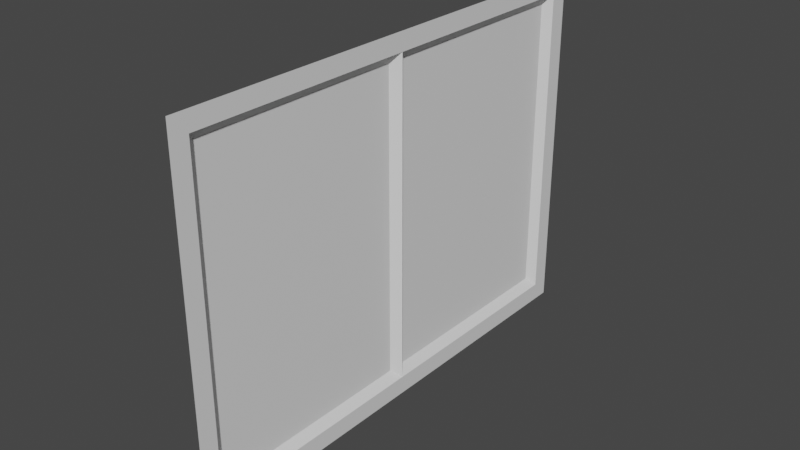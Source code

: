 # Source: ElevatorDoor.blend  (saved by Blender 2.83.19; exported with 4.5.12 LTS)
import bpy
from mathutils import Matrix  # noqa: F401  (used for matrix-valued properties, if any)

bpy.ops.wm.read_factory_settings(use_empty=True)
scene = bpy.context.scene
scene.name = 'Scene'

# ---- collections
col_collection = bpy.data.collections.new('Collection'); scene.collection.children.link(col_collection)

# ---- materials (node trees are filled in below, after node groups)
mat_material_031 = bpy.data.materials.new('Material.031')
mat_material_031.use_transparent_shadow = False
mat_material_039 = bpy.data.materials.new('Material.039')
mat_material_039.use_transparent_shadow = False

# ---- material node trees
mat_material_031.use_nodes = True; mat_material_031.node_tree.nodes.clear()
_N = mat_material_031.node_tree.nodes; _L = mat_material_031.node_tree.links
n0 = _N.new('ShaderNodeBsdfPrincipled'); n0.name = 'Principled BSDF'; n0.location = (10, 300)
n0.distribution = 'GGX'
n0.subsurface_method = 'BURLEY'
n0.inputs[3].default_value = 1.45
n0.inputs[27].default_value = (0.0, 0.0, 0.0, 1.0)
n0.inputs[28].default_value = 1.0
n1 = _N.new('ShaderNodeOutputMaterial'); n1.name = 'Material Output'; n1.location = (300, 300)
_L.new(n0.outputs[0], n1.inputs[0])
n1.is_active_output = True
mat_material_039.use_nodes = True; mat_material_039.node_tree.nodes.clear()
_N = mat_material_039.node_tree.nodes; _L = mat_material_039.node_tree.links
n0 = _N.new('ShaderNodeBsdfPrincipled'); n0.name = 'Principled BSDF'; n0.location = (10, 300)
n0.distribution = 'GGX'
n0.subsurface_method = 'BURLEY'
n0.inputs[3].default_value = 1.45
n0.inputs[27].default_value = (0.0, 0.0, 0.0, 1.0)
n0.inputs[28].default_value = 1.0
n1 = _N.new('ShaderNodeOutputMaterial'); n1.name = 'Material Output'; n1.location = (300, 300)
_L.new(n0.outputs[0], n1.inputs[0])
n1.is_active_output = True

# ---- world
world_world = bpy.data.worlds.new('World'); scene.world = world_world
world_world.use_nodes = True; world_world.node_tree.nodes.clear()
_N = world_world.node_tree.nodes; _L = world_world.node_tree.links
n0 = _N.new('ShaderNodeOutputWorld'); n0.name = 'World Output'; n0.location = (300, 300)
n1 = _N.new('ShaderNodeBackground'); n1.name = 'Background'; n1.location = (10, 300)
n1.inputs[0].default_value = (0.05088, 0.05088, 0.05088, 1.0)
_L.new(n1.outputs[0], n0.inputs[0])
n0.is_active_output = True
world_world.color = (0.05088, 0.05088, 0.05088)
world_world.use_sun_shadow = False
world_world.sun_shadow_jitter_overblur = 0.0

# ---- meshes
me_building_003_mesh_001 = bpy.data.meshes.new('building_003_mesh.001')
me_building_003_mesh_001.from_pydata([(0.01276, 0.96, -0.7), (0.01276, -0.96, -0.7), (0.01276, 0.96, 0.7), (0.01276, -0.96, 0.7), (0.01276, -0.8893, -0.6293), (0.01276, 0.8893, -0.6293), (0.01276, 0.8893, 0.6293), (0.01276, -0.8893, 0.6293), (0.01276, -2.384e-07, -0.6293), (0.01276, -2.384e-07, 0.6293), (-0.01594, 0.03495, -0.5943), (-0.01594, 0.8543, -0.5943), (-0.01594, 0.8543, 0.5943), (-0.01594, 0.03495, 0.5943), (-0.01594, -0.8543, -0.5943), (-0.01594, -0.03495, -0.5943), (-0.01594, -0.03495, 0.5943), (-0.01594, -0.8543, 0.5943)], [], [(10, 11, 12, 13), (1, 0, 5, 8, 4), (0, 2, 6, 5), (2, 3, 7, 9, 6), (3, 1, 4, 7), (14, 15, 16, 17), (8, 5, 11, 10), (5, 6, 12, 11), (6, 9, 13, 12), (9, 8, 10, 13), (4, 8, 15, 14), (8, 9, 16, 15), (9, 7, 17, 16), (7, 4, 14, 17)])
me_building_003_mesh_001.polygons.foreach_set('material_index', [1, 0, 0, 0, 0, 1, 0, 0, 0, 0, 0, 0, 0, 0])
_uv = me_building_003_mesh_001.uv_layers.new(name='UVMap')
_uv.uv.foreach_set('vector', [0.5087, 0.3514, 0.7136, 0.3514, 0.7136, 0.6486, 0.5087, 0.6486, 0.2686, 0.325, 0.7486, 0.325, 0.7309, 0.3427, 0.5086, 0.3427, 0.2862, 0.3427, 0.7486, 0.325, 0.7486, 0.675, 0.7309, 0.6573, 0.7309, 0.3427, 0.7486, 0.675, 0.2686, 0.675, 0.2862, 0.6573, 0.5086, 0.6573, 0.7309, 0.6573, 0.2686, 0.675, 0.2686, 0.325, 0.2862, 0.3427, 0.2862, 0.6573, 0.295, 0.3514, 0.4998, 0.3514, 0.4998, 0.6486, 0.295, 0.6486, 0.5086, 0.3427, 0.7309, 0.3427, 0.7221, 0.3514, 0.5173, 0.3514, 0.7309, 0.3427, 0.7309, 0.6573, 0.7221, 0.6486, 0.7221, 0.3514, 0.7309, 0.6573, 0.5086, 0.6573, 0.5173, 0.6486, 0.7221, 0.6486, 0.5086, 0.6573, 0.5086, 0.3427, 0.5173, 0.3514, 0.5173, 0.6486, 0.2862, 0.3427, 0.5086, 0.3427, 0.4998, 0.3514, 0.295, 0.3514, 0.5086, 0.3427, 0.5086, 0.6573, 0.4998, 0.6486, 0.4998, 0.3514, 0.5086, 0.6573, 0.2862, 0.6573, 0.295, 0.6486, 0.4998, 0.6486, 0.2862, 0.6573, 0.2862, 0.3427, 0.295, 0.3514, 0.295, 0.6486])
me_building_003_mesh_001.materials.append(mat_material_031)
me_building_003_mesh_001.materials.append(mat_material_039)
me_building_003_mesh_001.use_remesh_fix_poles = True
me_building_003_mesh_001.use_remesh_preserve_attributes = False
me_building_003_mesh_001.use_mirror_vertex_groups = False
me_building_003_mesh_001.update()

# ---- objects
ob_building_003_001 = bpy.data.objects.new('building_003.001', me_building_003_mesh_001)

# ---- transforms, parenting, visibility, modifiers, constraints
ob_building_003_001.location = (1.487, -24.27, 0.9)
ob_building_003_001.lineart.crease_threshold = 0.0

# ---- collection membership
scene.collection.objects.link(ob_building_003_001)

# ---- scene / render settings (as saved in the file)
scene.frame_start = 1; scene.frame_end = 250; scene.frame_set(0)
scene.render.engine = 'BLENDER_EEVEE_NEXT'
scene.cycles.use_denoising = False
scene.cycles.samples = 128
scene.cycles.sampling_pattern = 'TABULATED_SOBOL'
scene.cycles.use_adaptive_sampling = False
scene.cycles.use_light_tree = False
scene.view_settings.view_transform = 'Filmic'
bpy.context.view_layer.update()

# ---- added for rendering (the .blend has no active camera and no usable light): camera, sun
cam_auto = bpy.data.cameras.new('AutoCamera')
cam_auto.lens = 50.0
cam_auto.sensor_width = 36.0
cam_auto.clip_end = 1000.0
ob_auto_camera = bpy.data.objects.new('AutoCamera', cam_auto)
scene.collection.objects.link(ob_auto_camera)
ob_auto_camera.location = (3.68434, -26.9044, 2.65895)
ob_auto_camera.rotation_euler = (1.09748, -7.21219e-08, 0.694738)
scene.camera = ob_auto_camera
light_auto_sun = bpy.data.lights.new('AutoSun', 'SUN')
light_auto_sun.energy = 3.0
light_auto_sun.angle = 0.0523599
ob_auto_sun = bpy.data.objects.new('AutoSun', light_auto_sun)
scene.collection.objects.link(ob_auto_sun)
ob_auto_sun.rotation_euler = (0.872665, 0.174533, 0.523599)
bpy.context.view_layer.update()
